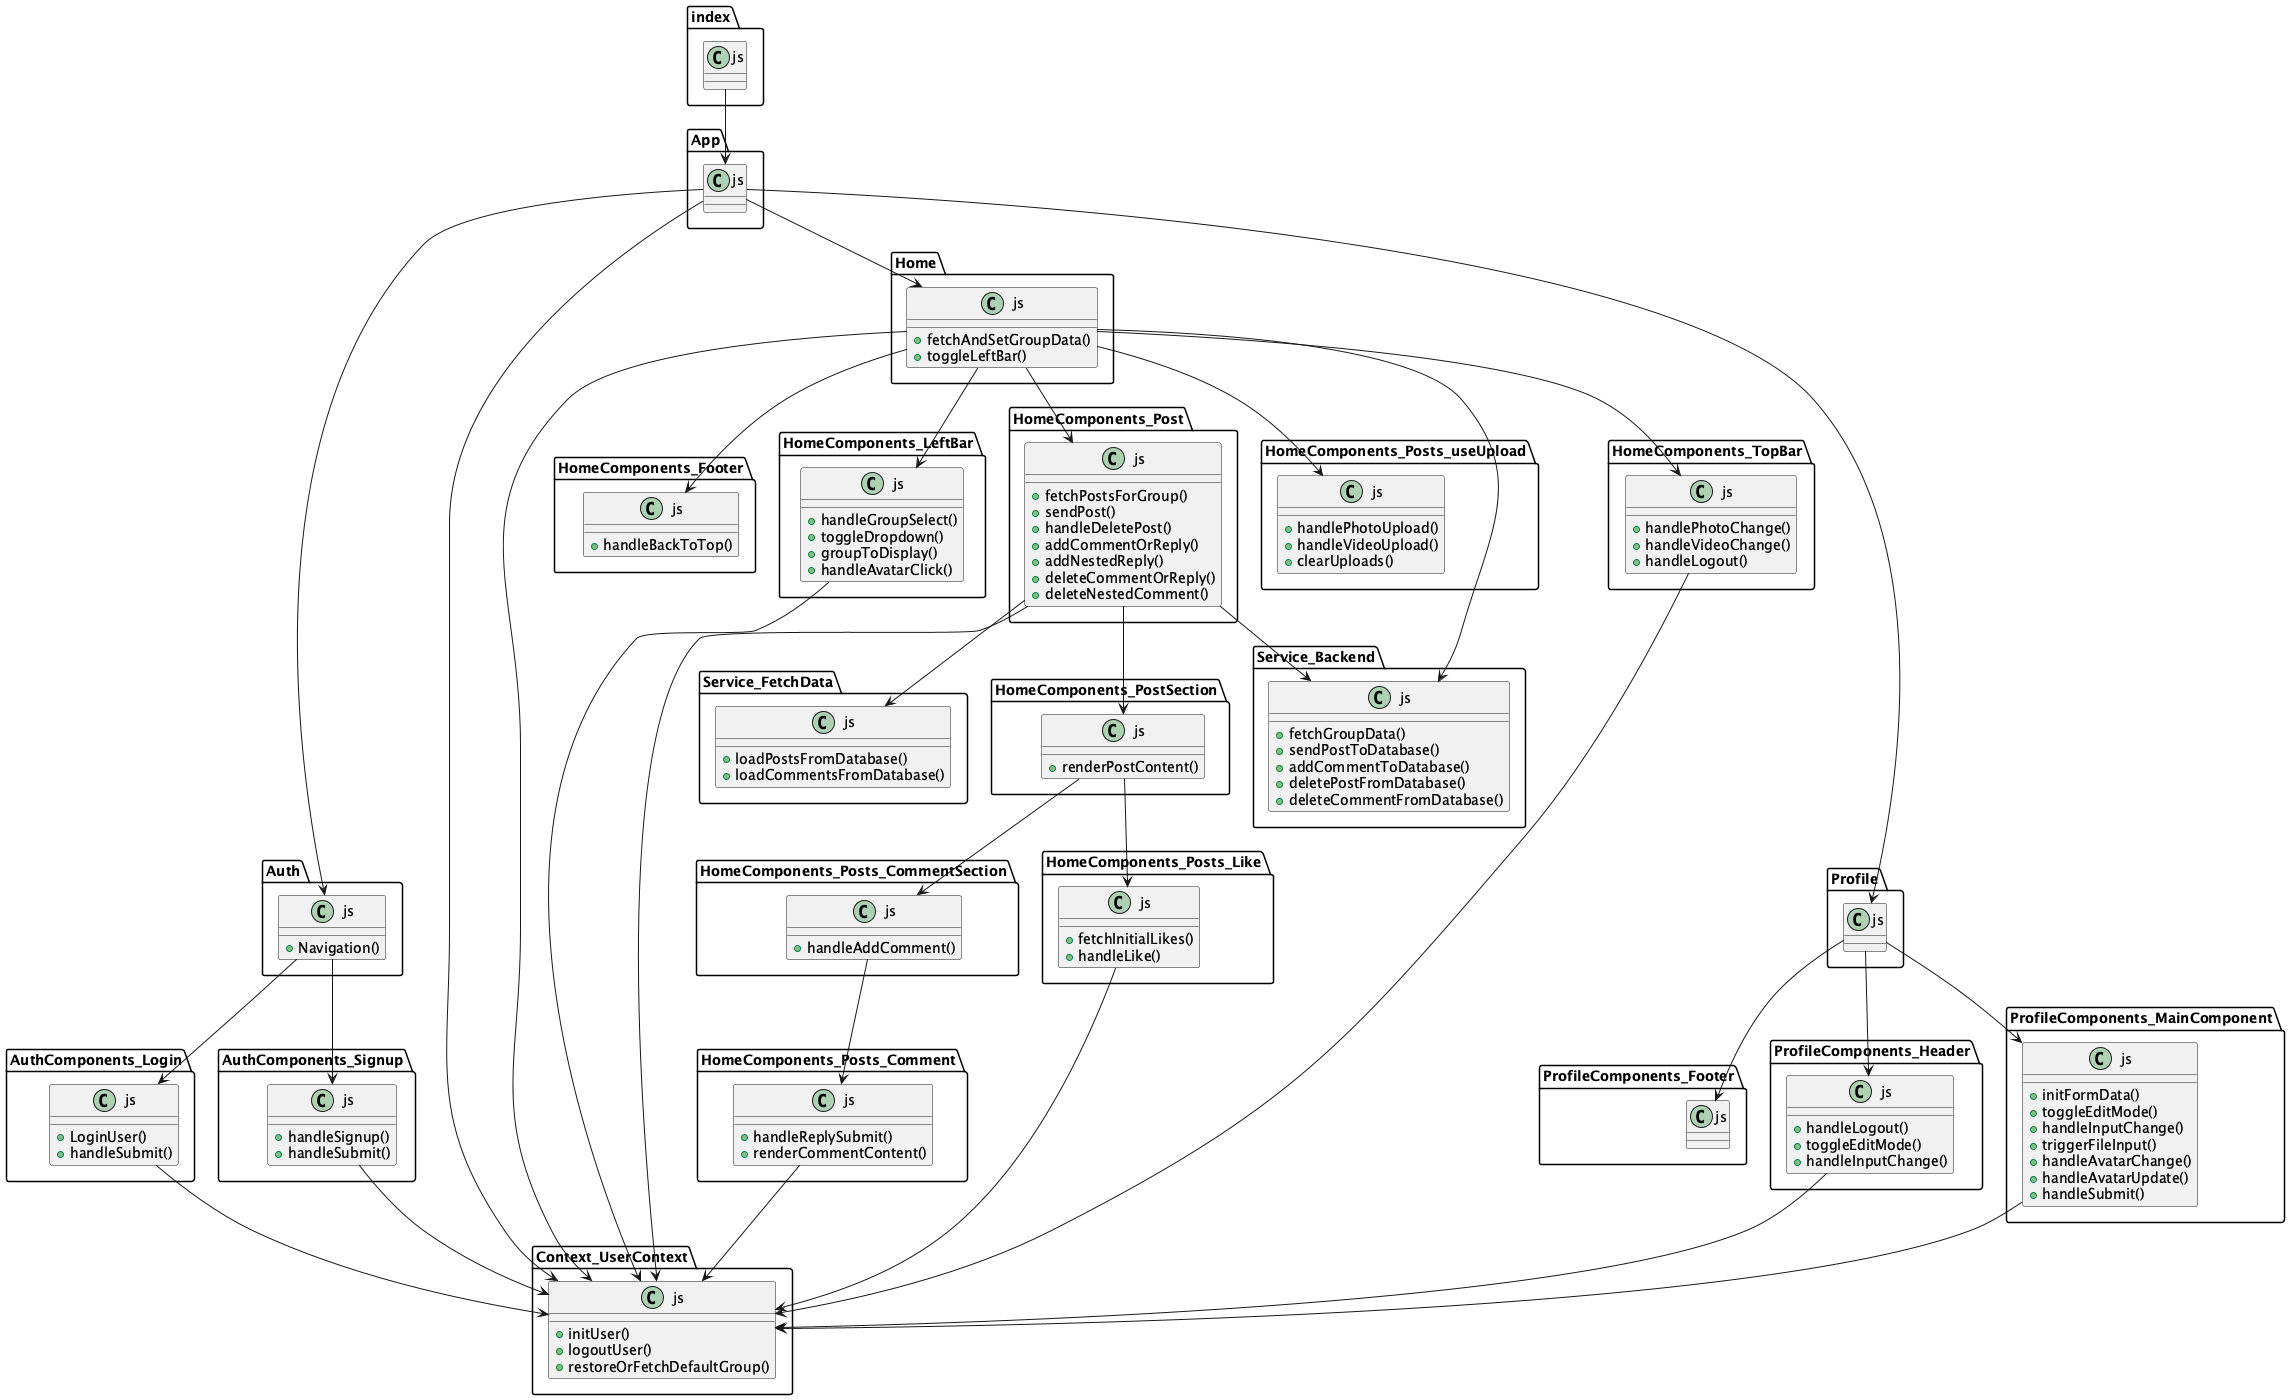

The diagram above was rendered by PlantUML. Its source (embedded in the PNG):
@startuml
class "App.js" {
}
"App.js" --> "Auth.js"
"App.js" --> "Context_UserContext.js"
"App.js" --> "Home.js"
"App.js" --> "Profile.js"
class "Auth.js" {
    + Navigation()
}
"Auth.js" --> "AuthComponents_Login.js"
"Auth.js" --> "AuthComponents_Signup.js"
class "AuthComponents_Login.js" {
    + LoginUser()
    + handleSubmit()
}
"AuthComponents_Login.js" --> "Context_UserContext.js"
class "Context_UserContext.js" {
    + initUser()
    + logoutUser()
    + restoreOrFetchDefaultGroup()
}
class "AuthComponents_Signup.js" {
    + handleSignup()
    + handleSubmit()
}
"AuthComponents_Signup.js" --> "Context_UserContext.js"
class "Home.js" {
    + fetchAndSetGroupData()
    + toggleLeftBar()
}
"Home.js" --> "Context_UserContext.js"
"Home.js" --> "HomeComponents_Footer.js"
"Home.js" --> "HomeComponents_LeftBar.js"
"Home.js" --> "HomeComponents_Post.js"
"Home.js" --> "HomeComponents_Posts_useUpload.js"
"Home.js" --> "HomeComponents_TopBar.js"
"Home.js" --> "Service_Backend.js"
class "HomeComponents_Footer.js" {
    + handleBackToTop()
}
class "HomeComponents_LeftBar.js" {
    + handleGroupSelect()
    + toggleDropdown()
    + groupToDisplay()
    + handleAvatarClick()
}
"HomeComponents_LeftBar.js" --> "Context_UserContext.js"
class "HomeComponents_Post.js" {
    + fetchPostsForGroup()
    + sendPost()
    + handleDeletePost()
    + addCommentOrReply()
    + addNestedReply()
    + deleteCommentOrReply()
    + deleteNestedComment()

}
"HomeComponents_Post.js" --> "Context_UserContext.js"
"HomeComponents_Post.js" --> "Service_Backend.js"
"HomeComponents_Post.js" --> "Service_FetchData.js"
"HomeComponents_Post.js" --> "HomeComponents_PostSection.js"
class "Service_Backend.js" {
    + fetchGroupData()
    + sendPostToDatabase()
    + addCommentToDatabase()
    + deletePostFromDatabase()
    + deleteCommentFromDatabase()

}
class "Service_FetchData.js" {
    + loadPostsFromDatabase()
    + loadCommentsFromDatabase()
    
}
class "HomeComponents_PostSection.js" {
    + renderPostContent()
}
"HomeComponents_PostSection.js" --> "HomeComponents_Posts_CommentSection.js"
"HomeComponents_PostSection.js" --> "HomeComponents_Posts_Like.js"
class "HomeComponents_Posts_CommentSection.js" {
    +  handleAddComment()
}

"HomeComponents_Posts_CommentSection.js" --> "HomeComponents_Posts_Comment.js"
class "HomeComponents_Posts_Comment.js" {
    + handleReplySubmit()
    + renderCommentContent()
    
}
"HomeComponents_Posts_Comment.js" --> "Context_UserContext.js"
class "HomeComponents_Posts_Like.js" {
    + fetchInitialLikes()
    + handleLike()

}
"HomeComponents_Posts_Like.js" --> "Context_UserContext.js"
class "HomeComponents_Posts_useUpload.js" {
    + handlePhotoUpload()
    + handleVideoUpload()
    + clearUploads()

}
class "HomeComponents_TopBar.js" {
    + handlePhotoChange()
    + handleVideoChange()
    + handleLogout()

}
"HomeComponents_TopBar.js" --> "Context_UserContext.js"
class "Profile.js" {
}
"Profile.js" --> "ProfileComponents_Footer.js"
"Profile.js" --> "ProfileComponents_Header.js"
"Profile.js" --> "ProfileComponents_MainComponent.js"
class "ProfileComponents_Footer.js" {
}
class "ProfileComponents_Header.js" {
    + handleLogout()
    + toggleEditMode()
    + handleInputChange()

}
"ProfileComponents_Header.js" --> "Context_UserContext.js"
class "ProfileComponents_MainComponent.js" {
    + initFormData()
    + toggleEditMode()
    + handleInputChange()
    + triggerFileInput()
    + handleAvatarChange()
    + handleAvatarUpdate()
    + handleSubmit()

}
"ProfileComponents_MainComponent.js" --> "Context_UserContext.js"
class "index.js" {
}
"index.js" --> "App.js"
@enduml